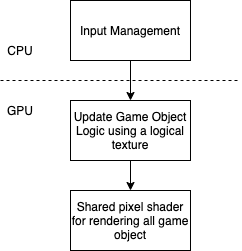

The diagram above was exported from draw.io. Its source (the exported page's mxGraphModel, read from the mxfile embedded in the PNG):
<mxGraphModel dx="984" dy="445" grid="1" gridSize="10" guides="1" tooltips="1" connect="1" arrows="1" fold="1" page="1" pageScale="1" pageWidth="850" pageHeight="1100" math="0" shadow="0">
  <root>
    <mxCell id="0" />
    <mxCell id="1" parent="0" />
    <mxCell id="8IwHosXMpRcqP8xo2_oa-7" style="edgeStyle=orthogonalEdgeStyle;rounded=0;orthogonalLoop=1;jettySize=auto;html=1;exitX=0.5;exitY=1;exitDx=0;exitDy=0;entryX=0.5;entryY=0;entryDx=0;entryDy=0;" edge="1" parent="1" source="8IwHosXMpRcqP8xo2_oa-1" target="8IwHosXMpRcqP8xo2_oa-2">
      <mxGeometry relative="1" as="geometry" />
    </mxCell>
    <mxCell id="8IwHosXMpRcqP8xo2_oa-1" value="Input Management" style="rounded=0;whiteSpace=wrap;html=1;" vertex="1" parent="1">
      <mxGeometry x="140" y="60" width="120" height="60" as="geometry" />
    </mxCell>
    <mxCell id="8IwHosXMpRcqP8xo2_oa-8" style="edgeStyle=orthogonalEdgeStyle;rounded=0;orthogonalLoop=1;jettySize=auto;html=1;exitX=0.5;exitY=1;exitDx=0;exitDy=0;entryX=0.5;entryY=0;entryDx=0;entryDy=0;" edge="1" parent="1" source="8IwHosXMpRcqP8xo2_oa-2" target="8IwHosXMpRcqP8xo2_oa-3">
      <mxGeometry relative="1" as="geometry" />
    </mxCell>
    <mxCell id="8IwHosXMpRcqP8xo2_oa-2" value="Update Game Object Logic using a logical texture" style="rounded=0;whiteSpace=wrap;html=1;" vertex="1" parent="1">
      <mxGeometry x="140" y="160" width="120" height="60" as="geometry" />
    </mxCell>
    <mxCell id="8IwHosXMpRcqP8xo2_oa-3" value="&lt;span style=&quot;white-space: normal&quot;&gt;Shared pixel shader for rendering all game object&lt;/span&gt;" style="rounded=0;whiteSpace=wrap;html=1;" vertex="1" parent="1">
      <mxGeometry x="140" y="250" width="120" height="60" as="geometry" />
    </mxCell>
    <mxCell id="8IwHosXMpRcqP8xo2_oa-4" value="" style="endArrow=none;dashed=1;html=1;" edge="1" parent="1">
      <mxGeometry width="50" height="50" relative="1" as="geometry">
        <mxPoint x="70" y="140" as="sourcePoint" />
        <mxPoint x="310" y="140" as="targetPoint" />
      </mxGeometry>
    </mxCell>
    <mxCell id="8IwHosXMpRcqP8xo2_oa-5" value="CPU" style="text;html=1;strokeColor=none;fillColor=none;align=center;verticalAlign=middle;whiteSpace=wrap;rounded=0;" vertex="1" parent="1">
      <mxGeometry x="70" y="100" width="40" height="20" as="geometry" />
    </mxCell>
    <mxCell id="8IwHosXMpRcqP8xo2_oa-6" value="GPU&lt;br&gt;" style="text;html=1;strokeColor=none;fillColor=none;align=center;verticalAlign=middle;whiteSpace=wrap;rounded=0;" vertex="1" parent="1">
      <mxGeometry x="70" y="160" width="40" height="20" as="geometry" />
    </mxCell>
  </root>
</mxGraphModel>